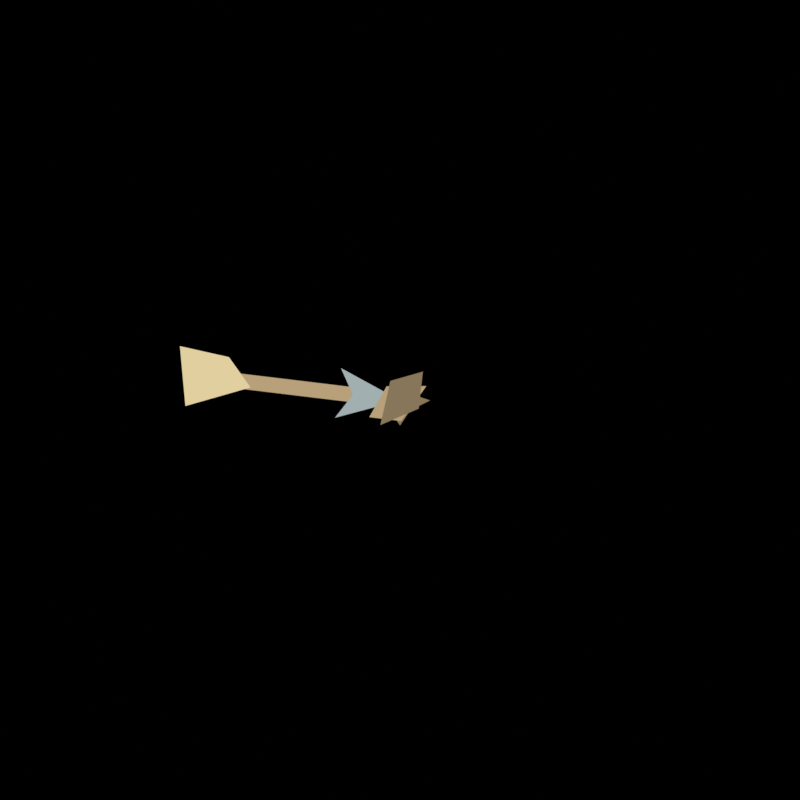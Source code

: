 # Source: source.blend  (saved by Blender 5.2.44; exported with 4.5.12 LTS)
import bpy
from mathutils import Matrix  # noqa: F401  (used for matrix-valued properties, if any)

bpy.ops.wm.read_factory_settings(use_empty=True)
scene = bpy.context.scene
scene.name = 'Scene'

# ---- collections
col_collection = bpy.data.collections.new('Collection'); scene.collection.children.link(col_collection)

# ---- materials (node trees are filled in below, after node groups)
mat_shaft = bpy.data.materials.new('shaft')
mat_iron = bpy.data.materials.new('iron')
mat_linen = bpy.data.materials.new('linen')
mat_wood = bpy.data.materials.new('wood')
mat_dark = bpy.data.materials.new('dark')

# ---- material node trees
mat_shaft.use_nodes = True; mat_shaft.node_tree.nodes.clear()
_N = mat_shaft.node_tree.nodes; _L = mat_shaft.node_tree.links
n0 = _N.new('ShaderNodeEmission'); n0.name = 'Emission'; n0.location = (0, 0)
n0.inputs[0].default_value = (0.4735, 0.3515, 0.1946, 1.0)
n1 = _N.new('ShaderNodeOutputMaterial'); n1.name = 'Material Output'; n1.location = (0, 0)
_L.new(n0.outputs[0], n1.inputs[0])
n1.is_active_output = True
mat_iron.use_nodes = True; mat_iron.node_tree.nodes.clear()
_N = mat_iron.node_tree.nodes; _L = mat_iron.node_tree.links
n0 = _N.new('ShaderNodeEmission'); n0.name = 'Emission'; n0.location = (0, 0)
n0.inputs[0].default_value = (0.3564, 0.4287, 0.4397, 1.0)
n1 = _N.new('ShaderNodeOutputMaterial'); n1.name = 'Material Output'; n1.location = (0, 0)
_L.new(n0.outputs[0], n1.inputs[0])
n1.is_active_output = True
mat_linen.use_nodes = True; mat_linen.node_tree.nodes.clear()
_N = mat_linen.node_tree.nodes; _L = mat_linen.node_tree.links
n0 = _N.new('ShaderNodeEmission'); n0.name = 'Emission'; n0.location = (0, 0)
n0.inputs[0].default_value = (0.7529, 0.624, 0.3467, 1.0)
n1 = _N.new('ShaderNodeOutputMaterial'); n1.name = 'Material Output'; n1.location = (0, 0)
_L.new(n0.outputs[0], n1.inputs[0])
n1.is_active_output = True
mat_wood.use_nodes = True; mat_wood.node_tree.nodes.clear()
_N = mat_wood.node_tree.nodes; _L = mat_wood.node_tree.links
n0 = _N.new('ShaderNodeEmission'); n0.name = 'Emission'; n0.location = (0, 0)
n0.inputs[0].default_value = (0.2462, 0.1812, 0.1022, 1.0)
n1 = _N.new('ShaderNodeOutputMaterial'); n1.name = 'Material Output'; n1.location = (0, 0)
_L.new(n0.outputs[0], n1.inputs[0])
n1.is_active_output = True
mat_dark.use_nodes = True; mat_dark.node_tree.nodes.clear()
_N = mat_dark.node_tree.nodes; _L = mat_dark.node_tree.links
n0 = _N.new('ShaderNodeEmission'); n0.name = 'Emission'; n0.location = (0, 0)
n0.inputs[0].default_value = (0.06663, 0.03071, 0.02416, 1.0)
n1 = _N.new('ShaderNodeOutputMaterial'); n1.name = 'Material Output'; n1.location = (0, 0)
_L.new(n0.outputs[0], n1.inputs[0])
n1.is_active_output = True

# ---- world
world_world = bpy.data.worlds.new('World'); scene.world = world_world
world_world.use_nodes = True; world_world.node_tree.nodes.clear()
_N = world_world.node_tree.nodes; _L = world_world.node_tree.links
n0 = _N.new('ShaderNodeOutputWorld'); n0.name = 'World Output'; n0.location = (200, 100)
n1 = _N.new('ShaderNodeBackground'); n1.name = 'Background'; n1.location = (-200, 100)
n1.inputs[0].default_value = (0.05088, 0.05088, 0.05088, 1.0)
n1.inputs[1].default_value = 0.0
_L.new(n1.outputs[0], n0.inputs[0])
n0.is_active_output = True
world_world.color = (0.05088, 0.05088, 0.05088)
world_world.sun_shadow_jitter_overblur = 0.0

# ---- cameras
cam_camera_001 = bpy.data.cameras.new('Camera.001')
cam_camera_001.type = 'ORTHO'
cam_camera_001.ortho_scale = 4.0

# ---- lights
light_area = bpy.data.lights.new('Area', 'AREA')
light_area.energy = 150.0
light_area.size = 4.0
light_area.size_y = 1.0

# ---- meshes
me_moving_arrow_shaft = bpy.data.meshes.new('moving arrow shaft')
me_moving_arrow_shaft.from_pydata([(-1.0, 0.0, -0.0375), (-0.1875, 0.0, -0.0375), (-0.1875, 0.0, 0.0375), (-1.0, 0.0, 0.0375)], [], [(0, 1, 2, 3)])
_uv = me_moving_arrow_shaft.uv_layers.new(name='UVMap')
_uv.uv.foreach_set('vector', [0.0, 0.4812, 0.4062, 0.4812, 0.4062, 0.5188, 0.0, 0.5188])
me_moving_arrow_shaft.materials.append(mat_shaft)
me_moving_arrow_shaft.update()
me_separate_steel_arrow_point = bpy.data.meshes.new('separate steel arrow point')
me_separate_steel_arrow_point.from_pydata([(-0.3125, -0.01, -0.125), (0.0, -0.01, 0.0), (-0.3125, -0.01, 0.125), (-0.2375, -0.01, 0.0)], [], [(0, 1, 2, 3)])
_uv = me_separate_steel_arrow_point.uv_layers.new(name='UVMap')
_uv.uv.foreach_set('vector', [0.3438, 0.4375, 0.5, 0.5, 0.3438, 0.5625, 0.3812, 0.5])
me_separate_steel_arrow_point.materials.append(mat_iron)
me_separate_steel_arrow_point.update()
me_linen_fletching = bpy.data.meshes.new('linen fletching')
me_linen_fletching.from_pydata([(-1.062, -0.02, -0.1562), (-0.75, -0.02, -0.025), (-0.875, -0.02, 0.1125), (-1.125, -0.02, 0.1375)], [], [(0, 1, 2, 3)])
_uv = me_linen_fletching.uv_layers.new(name='UVMap')
_uv.uv.foreach_set('vector', [-0.03125, 0.4219, 0.125, 0.4875, 0.0625, 0.5562, -0.0625, 0.5688])
me_linen_fletching.materials.append(mat_linen)
me_linen_fletching.update()
me_brief_blunt_impact_dust = bpy.data.meshes.new('brief blunt impact dust')
me_brief_blunt_impact_dust.from_pydata([(-0.3125, 0.02, 0.0), (-0.125, 0.02, 0.1875), (0.0, 0.02, 0.125), (0.1875, 0.02, 0.3125), (0.1875, 0.02, 0.0625), (0.375, 0.02, 0.0), (0.125, 0.02, -0.125), (0.0, 0.02, -0.3125), (-0.125, 0.02, -0.125)], [], [(0, 1, 2, 3, 4, 5, 6, 7, 8)])
_uv = me_brief_blunt_impact_dust.uv_layers.new(name='UVMap')
_uv.uv.foreach_set('vector', [0.3438, 0.5, 0.4375, 0.5938, 0.5, 0.5625, 0.5938, 0.6562, 0.5938, 0.5312, 0.6875, 0.5, 0.5625, 0.4375, 0.5, 0.3438, 0.4375, 0.4375])
me_brief_blunt_impact_dust.materials.append(mat_wood)
me_brief_blunt_impact_dust.update()
me_broken_arrow_fragment_0 = bpy.data.meshes.new('broken arrow fragment 0')
me_broken_arrow_fragment_0.from_pydata([(-0.175, -0.08, 0.0), (-0.025, -0.08, 0.09375), (0.15, -0.08, 0.0), (-0.04375, -0.08, -0.09375)], [], [(0, 1, 2, 3)])
_uv = me_broken_arrow_fragment_0.uv_layers.new(name='UVMap')
_uv.uv.foreach_set('vector', [0.4125, 0.5, 0.4875, 0.5469, 0.575, 0.5, 0.4781, 0.4531])
me_broken_arrow_fragment_0.materials.append(mat_shaft)
me_broken_arrow_fragment_0.update()
me_broken_arrow_fragment_1 = bpy.data.meshes.new('broken arrow fragment 1')
me_broken_arrow_fragment_1.from_pydata([(-0.175, -0.08, 0.0), (-0.025, -0.08, 0.09375), (0.15, -0.08, 0.0), (-0.04375, -0.08, -0.09375)], [], [(0, 1, 2, 3)])
_uv = me_broken_arrow_fragment_1.uv_layers.new(name='UVMap')
_uv.uv.foreach_set('vector', [0.4125, 0.5, 0.4875, 0.5469, 0.575, 0.5, 0.4781, 0.4531])
me_broken_arrow_fragment_1.materials.append(mat_wood)
me_broken_arrow_fragment_1.update()
me_broken_arrow_fragment_2 = bpy.data.meshes.new('broken arrow fragment 2')
me_broken_arrow_fragment_2.from_pydata([(-0.175, -0.08, 0.0), (-0.025, -0.08, 0.09375), (0.15, -0.08, 0.0), (-0.04375, -0.08, -0.09375)], [], [(0, 1, 2, 3)])
_uv = me_broken_arrow_fragment_2.uv_layers.new(name='UVMap')
_uv.uv.foreach_set('vector', [0.4125, 0.5, 0.4875, 0.5469, 0.575, 0.5, 0.4781, 0.4531])
me_broken_arrow_fragment_2.materials.append(mat_dark)
me_broken_arrow_fragment_2.update()
me_broken_arrow_fragment_3 = bpy.data.meshes.new('broken arrow fragment 3')
me_broken_arrow_fragment_3.from_pydata([(-0.175, -0.08, 0.0), (-0.025, -0.08, 0.09375), (0.15, -0.08, 0.0), (-0.04375, -0.08, -0.09375)], [], [(0, 1, 2, 3)])
_uv = me_broken_arrow_fragment_3.uv_layers.new(name='UVMap')
_uv.uv.foreach_set('vector', [0.4125, 0.5, 0.4875, 0.5469, 0.575, 0.5, 0.4781, 0.4531])
me_broken_arrow_fragment_3.materials.append(mat_linen)
me_broken_arrow_fragment_3.update()

# ---- objects
ob_moving_arrow_shaft = bpy.data.objects.new('moving arrow shaft', me_moving_arrow_shaft)
ob_separate_steel_arrow_point = bpy.data.objects.new('separate steel arrow point', me_separate_steel_arrow_point)
ob_linen_fletching = bpy.data.objects.new('linen fletching', me_linen_fletching)
ob_brief_blunt_impact_dust = bpy.data.objects.new('brief blunt impact dust', me_brief_blunt_impact_dust)
ob_broken_arrow_fragment_0 = bpy.data.objects.new('broken arrow fragment 0', me_broken_arrow_fragment_0)
ob_broken_arrow_fragment_1 = bpy.data.objects.new('broken arrow fragment 1', me_broken_arrow_fragment_1)
ob_broken_arrow_fragment_2 = bpy.data.objects.new('broken arrow fragment 2', me_broken_arrow_fragment_2)
ob_broken_arrow_fragment_3 = bpy.data.objects.new('broken arrow fragment 3', me_broken_arrow_fragment_3)
ob_fixed_registered_effect_camera = bpy.data.objects.new('fixed registered effect camera', cam_camera_001)
ob_fixed_screen_upper_left_key = bpy.data.objects.new('fixed screen upper left key', light_area)

# ---- transforms, parenting, visibility, modifiers, constraints
ob_moving_arrow_shaft.location = (0.0, 0.0, 0.0)
ob_moving_arrow_shaft.rotation_euler = (0.0, 0.12, 0.0)
ob_separate_steel_arrow_point.location = (0.0, 0.0, 0.0)
ob_separate_steel_arrow_point.rotation_euler = (0.0, 0.12, 0.0)
ob_linen_fletching.location = (0.0, 0.0, 0.0)
ob_linen_fletching.rotation_euler = (0.0, 0.12, 0.0)
ob_brief_blunt_impact_dust.location = (0.0, 0.0, 0.0)
ob_brief_blunt_impact_dust.scale = (0.4, 0.4, 0.4)
ob_broken_arrow_fragment_0.location = (0.0, 0.0, 0.0)
ob_broken_arrow_fragment_0.rotation_euler = (0.0, -0.4986, 0.0)
ob_broken_arrow_fragment_1.location = (-0.0, 0.0, -0.0)
ob_broken_arrow_fragment_1.rotation_euler = (0.0, 2.244, 0.0)
ob_broken_arrow_fragment_1.scale = (1.05, 1.05, 1.05)
ob_broken_arrow_fragment_2.location = (0.0, 0.0, -0.0)
ob_broken_arrow_fragment_2.rotation_euler = (0.0, 0.9954, 0.0)
ob_broken_arrow_fragment_2.scale = (0.0, 0.0, 0.0)
ob_broken_arrow_fragment_3.location = (-0.0, 0.0, 0.0)
ob_broken_arrow_fragment_3.rotation_euler = (0.0, -2.194, 0.0)
ob_broken_arrow_fragment_3.scale = (0.0, 0.0, 0.0)
ob_fixed_registered_effect_camera.location = (0.0, -10.0, 0.0)
ob_fixed_registered_effect_camera.rotation_euler = (1.571, -0.0, 0.0)
ob_fixed_screen_upper_left_key.location = (-3.0, -4.0, 5.0)
ob_fixed_screen_upper_left_key.rotation_euler = (0.7854, -7.115e-08, -0.6435)

# ---- collection membership
col_collection.objects.link(ob_moving_arrow_shaft)
col_collection.objects.link(ob_separate_steel_arrow_point)
col_collection.objects.link(ob_linen_fletching)
col_collection.objects.link(ob_brief_blunt_impact_dust)
col_collection.objects.link(ob_broken_arrow_fragment_0)
col_collection.objects.link(ob_broken_arrow_fragment_1)
col_collection.objects.link(ob_broken_arrow_fragment_2)
col_collection.objects.link(ob_broken_arrow_fragment_3)
col_collection.objects.link(ob_fixed_registered_effect_camera)
col_collection.objects.link(ob_fixed_screen_upper_left_key)

# ---- scene / render settings (as saved in the file)
scene.camera = ob_fixed_registered_effect_camera
scene.frame_start = 1; scene.frame_end = 8; scene.frame_set(3)
scene.render.engine = 'CYCLES'
scene.render.resolution_x = 256
scene.render.resolution_y = 256
scene.render.fps = 10
scene.render.filter_size = 0.01
scene.render.film_transparent = True
scene.render.bake_bias = 0.0
scene.render.bake_samples = 0
scene.render.compositor_device = 'GPU'
scene.cycles.use_denoising = False
scene.cycles.samples = 8
scene.cycles.seed = 731
scene.eevee.use_volume_custom_range = False
scene.eevee.fast_gi_thickness_near = 0.1
scene.eevee.fast_gi_thickness_far = 0.0
scene.eevee.ray_tracing_options.screen_trace_thickness = 0.1
scene.view_settings.view_transform = 'Standard'
bpy.context.view_layer.update()
